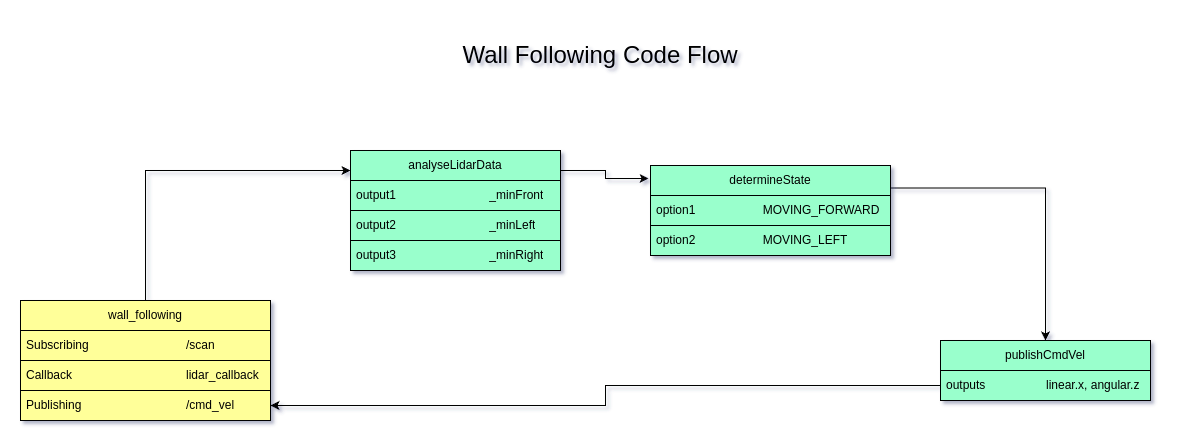

The diagram above was exported from draw.io. Its source (the exported page's mxGraphModel, read from the mxfile embedded in the PNG):
<mxGraphModel dx="2454" dy="793" grid="1" gridSize="10" guides="1" tooltips="1" connect="1" arrows="1" fold="1" page="1" pageScale="1" pageWidth="850" pageHeight="1100" math="0" shadow="0">
  <root>
    <mxCell id="0" />
    <mxCell id="1" parent="0" />
    <mxCell id="4lW1LCyTG85GatrqM2_e-1" value="&lt;font style=&quot;font-size: 24px;&quot;&gt;Wall Following Code Flow&lt;/font&gt;" style="text;html=1;align=center;verticalAlign=middle;whiteSpace=wrap;rounded=0;" vertex="1" parent="1">
      <mxGeometry x="270" y="150" width="320" height="70" as="geometry" />
    </mxCell>
    <mxCell id="4lW1LCyTG85GatrqM2_e-2" value="wall_following" style="swimlane;fontStyle=0;childLayout=stackLayout;horizontal=1;startSize=30;horizontalStack=0;resizeParent=1;resizeParentMax=0;resizeLast=0;collapsible=1;marginBottom=0;whiteSpace=wrap;html=1;strokeColor=#000000;fillColor=#FFFF99;" vertex="1" parent="1">
      <mxGeometry x="-150" y="430" width="250" height="120" as="geometry" />
    </mxCell>
    <mxCell id="4lW1LCyTG85GatrqM2_e-3" value="Subscribing&lt;span style=&quot;white-space: pre;&quot;&gt;&#09;&lt;/span&gt;&lt;span style=&quot;white-space: pre;&quot;&gt;&#09;&lt;/span&gt;&lt;span style=&quot;white-space: pre;&quot;&gt;&#09;&lt;/span&gt;&lt;span style=&quot;white-space: pre;&quot;&gt;&#09;&lt;/span&gt;/scan" style="text;strokeColor=#000000;fillColor=#FFFF99;align=left;verticalAlign=middle;spacingLeft=4;spacingRight=4;overflow=hidden;points=[[0,0.5],[1,0.5]];portConstraint=eastwest;rotatable=0;whiteSpace=wrap;html=1;" vertex="1" parent="4lW1LCyTG85GatrqM2_e-2">
      <mxGeometry y="30" width="250" height="30" as="geometry" />
    </mxCell>
    <mxCell id="4lW1LCyTG85GatrqM2_e-4" value="Callback&lt;span style=&quot;white-space: pre;&quot;&gt;&#09;&lt;/span&gt;&lt;span style=&quot;white-space: pre;&quot;&gt;&#09;&lt;/span&gt;&lt;span style=&quot;white-space: pre;&quot;&gt;&#09;&lt;/span&gt;&lt;span style=&quot;white-space: pre;&quot;&gt;&#09;&lt;/span&gt;&amp;nbsp;&lt;span style=&quot;white-space: pre;&quot;&gt;&#09;&lt;/span&gt;lidar_callback" style="text;strokeColor=#000000;fillColor=#FFFF99;align=left;verticalAlign=middle;spacingLeft=4;spacingRight=4;overflow=hidden;points=[[0,0.5],[1,0.5]];portConstraint=eastwest;rotatable=0;whiteSpace=wrap;html=1;" vertex="1" parent="4lW1LCyTG85GatrqM2_e-2">
      <mxGeometry y="60" width="250" height="30" as="geometry" />
    </mxCell>
    <mxCell id="4lW1LCyTG85GatrqM2_e-5" value="Publishing&lt;span style=&quot;white-space: pre;&quot;&gt;&#09;&lt;/span&gt;&lt;span style=&quot;white-space: pre;&quot;&gt;&#09;&lt;/span&gt;&lt;span style=&quot;white-space: pre;&quot;&gt;&#09;&lt;/span&gt;&lt;span style=&quot;white-space: pre;&quot;&gt;&#09;&lt;/span&gt;/cmd_vel" style="text;strokeColor=#000000;fillColor=#FFFF99;align=left;verticalAlign=middle;spacingLeft=4;spacingRight=4;overflow=hidden;points=[[0,0.5],[1,0.5]];portConstraint=eastwest;rotatable=0;whiteSpace=wrap;html=1;" vertex="1" parent="4lW1LCyTG85GatrqM2_e-2">
      <mxGeometry y="90" width="250" height="30" as="geometry" />
    </mxCell>
    <mxCell id="4lW1LCyTG85GatrqM2_e-6" value="analyseLidarData" style="swimlane;fontStyle=0;childLayout=stackLayout;horizontal=1;startSize=30;horizontalStack=0;resizeParent=1;resizeParentMax=0;resizeLast=0;collapsible=1;marginBottom=0;whiteSpace=wrap;html=1;strokeColor=#000000;fillColor=#99FFCC;" vertex="1" parent="1">
      <mxGeometry x="180" y="280" width="210" height="120" as="geometry" />
    </mxCell>
    <mxCell id="4lW1LCyTG85GatrqM2_e-7" value="output1&lt;span style=&quot;white-space: pre;&quot;&gt;&#09;&lt;/span&gt;&lt;span style=&quot;white-space: pre;&quot;&gt;&#09;&lt;span style=&quot;white-space: pre;&quot;&gt;&#09;&lt;span style=&quot;white-space: pre;&quot;&gt;&#09;&lt;/span&gt;&lt;/span&gt;_minFront&lt;/span&gt;" style="text;strokeColor=#000000;fillColor=#99FFCC;align=left;verticalAlign=middle;spacingLeft=4;spacingRight=4;overflow=hidden;points=[[0,0.5],[1,0.5]];portConstraint=eastwest;rotatable=0;whiteSpace=wrap;html=1;" vertex="1" parent="4lW1LCyTG85GatrqM2_e-6">
      <mxGeometry y="30" width="210" height="30" as="geometry" />
    </mxCell>
    <mxCell id="4lW1LCyTG85GatrqM2_e-8" value="output2&lt;span style=&quot;white-space: pre;&quot;&gt;&#09;&lt;/span&gt;&lt;span style=&quot;white-space: pre;&quot;&gt;&#09;&lt;/span&gt;&lt;span style=&quot;white-space: pre;&quot;&gt;&#09;&lt;/span&gt;&lt;span style=&quot;white-space: pre;&quot;&gt;&#09;&lt;/span&gt;_minLeft" style="text;strokeColor=#000000;fillColor=#99FFCC;align=left;verticalAlign=middle;spacingLeft=4;spacingRight=4;overflow=hidden;points=[[0,0.5],[1,0.5]];portConstraint=eastwest;rotatable=0;whiteSpace=wrap;html=1;" vertex="1" parent="4lW1LCyTG85GatrqM2_e-6">
      <mxGeometry y="60" width="210" height="30" as="geometry" />
    </mxCell>
    <mxCell id="4lW1LCyTG85GatrqM2_e-9" value="output3&lt;span style=&quot;white-space: pre;&quot;&gt;&#09;&lt;/span&gt;&lt;span style=&quot;white-space: pre;&quot;&gt;&#09;&lt;/span&gt;&lt;span style=&quot;white-space: pre;&quot;&gt;&#09;&lt;/span&gt;&lt;span style=&quot;white-space: pre;&quot;&gt;&#09;&lt;/span&gt;_minRight" style="text;strokeColor=#000000;fillColor=#99FFCC;align=left;verticalAlign=middle;spacingLeft=4;spacingRight=4;overflow=hidden;points=[[0,0.5],[1,0.5]];portConstraint=eastwest;rotatable=0;whiteSpace=wrap;html=1;" vertex="1" parent="4lW1LCyTG85GatrqM2_e-6">
      <mxGeometry y="90" width="210" height="30" as="geometry" />
    </mxCell>
    <mxCell id="4lW1LCyTG85GatrqM2_e-20" style="edgeStyle=orthogonalEdgeStyle;rounded=0;orthogonalLoop=1;jettySize=auto;html=1;exitX=1;exitY=0.25;exitDx=0;exitDy=0;entryX=0.5;entryY=0;entryDx=0;entryDy=0;strokeColor=#000000;fillColor=#99FFCC;" edge="1" parent="1" source="4lW1LCyTG85GatrqM2_e-10" target="4lW1LCyTG85GatrqM2_e-14">
      <mxGeometry relative="1" as="geometry" />
    </mxCell>
    <mxCell id="4lW1LCyTG85GatrqM2_e-10" value="determineState" style="swimlane;fontStyle=0;childLayout=stackLayout;horizontal=1;startSize=30;horizontalStack=0;resizeParent=1;resizeParentMax=0;resizeLast=0;collapsible=1;marginBottom=0;whiteSpace=wrap;html=1;strokeColor=#000000;fillColor=#99FFCC;" vertex="1" parent="1">
      <mxGeometry x="480" y="295" width="240" height="90" as="geometry" />
    </mxCell>
    <mxCell id="4lW1LCyTG85GatrqM2_e-11" value="option1&lt;span style=&quot;white-space: pre;&quot;&gt;&#09;&lt;/span&gt;&lt;span style=&quot;white-space: pre;&quot;&gt;&#09;&lt;/span&gt;&lt;span style=&quot;white-space: pre;&quot;&gt;&#09;&lt;/span&gt;MOVING_FORWARD" style="text;strokeColor=#000000;fillColor=#99FFCC;align=left;verticalAlign=middle;spacingLeft=4;spacingRight=4;overflow=hidden;points=[[0,0.5],[1,0.5]];portConstraint=eastwest;rotatable=0;whiteSpace=wrap;html=1;" vertex="1" parent="4lW1LCyTG85GatrqM2_e-10">
      <mxGeometry y="30" width="240" height="30" as="geometry" />
    </mxCell>
    <mxCell id="4lW1LCyTG85GatrqM2_e-12" value="option2&lt;span style=&quot;white-space: pre;&quot;&gt;&#09;&lt;/span&gt;&lt;span style=&quot;white-space: pre;&quot;&gt;&#09;&lt;/span&gt;&lt;span style=&quot;white-space: pre;&quot;&gt;&#09;&lt;/span&gt;MOVING_LEFT" style="text;strokeColor=#000000;fillColor=#99FFCC;align=left;verticalAlign=middle;spacingLeft=4;spacingRight=4;overflow=hidden;points=[[0,0.5],[1,0.5]];portConstraint=eastwest;rotatable=0;whiteSpace=wrap;html=1;" vertex="1" parent="4lW1LCyTG85GatrqM2_e-10">
      <mxGeometry y="60" width="240" height="30" as="geometry" />
    </mxCell>
    <mxCell id="4lW1LCyTG85GatrqM2_e-14" value="publishCmdVel" style="swimlane;fontStyle=0;childLayout=stackLayout;horizontal=1;startSize=30;horizontalStack=0;resizeParent=1;resizeParentMax=0;resizeLast=0;collapsible=1;marginBottom=0;whiteSpace=wrap;html=1;strokeColor=#000000;fillColor=#99FFCC;" vertex="1" parent="1">
      <mxGeometry x="770" y="470" width="210" height="60" as="geometry" />
    </mxCell>
    <mxCell id="4lW1LCyTG85GatrqM2_e-15" value="outputs&lt;span style=&quot;white-space: pre;&quot;&gt;&#09;&lt;/span&gt;&amp;nbsp; &amp;nbsp; &amp;nbsp; &amp;nbsp; &amp;nbsp; &amp;nbsp; &amp;nbsp; linear.x, angular.z" style="text;strokeColor=#000000;fillColor=#99FFCC;align=left;verticalAlign=middle;spacingLeft=4;spacingRight=4;overflow=hidden;points=[[0,0.5],[1,0.5]];portConstraint=eastwest;rotatable=0;whiteSpace=wrap;html=1;" vertex="1" parent="4lW1LCyTG85GatrqM2_e-14">
      <mxGeometry y="30" width="210" height="30" as="geometry" />
    </mxCell>
    <mxCell id="4lW1LCyTG85GatrqM2_e-18" style="edgeStyle=orthogonalEdgeStyle;rounded=0;orthogonalLoop=1;jettySize=auto;html=1;exitX=0.5;exitY=0;exitDx=0;exitDy=0;entryX=0;entryY=0.167;entryDx=0;entryDy=0;entryPerimeter=0;" edge="1" parent="1" source="4lW1LCyTG85GatrqM2_e-2" target="4lW1LCyTG85GatrqM2_e-6">
      <mxGeometry relative="1" as="geometry" />
    </mxCell>
    <mxCell id="4lW1LCyTG85GatrqM2_e-19" style="edgeStyle=orthogonalEdgeStyle;rounded=0;orthogonalLoop=1;jettySize=auto;html=1;exitX=1;exitY=0;exitDx=0;exitDy=0;entryX=-0.008;entryY=0.144;entryDx=0;entryDy=0;entryPerimeter=0;strokeColor=#000000;fillColor=#99FFCC;" edge="1" parent="1" source="4lW1LCyTG85GatrqM2_e-6" target="4lW1LCyTG85GatrqM2_e-10">
      <mxGeometry relative="1" as="geometry">
        <Array as="points">
          <mxPoint x="390" y="300" />
          <mxPoint x="435" y="300" />
          <mxPoint x="435" y="308" />
        </Array>
      </mxGeometry>
    </mxCell>
    <mxCell id="4lW1LCyTG85GatrqM2_e-21" style="edgeStyle=orthogonalEdgeStyle;rounded=0;orthogonalLoop=1;jettySize=auto;html=1;exitX=0;exitY=0.5;exitDx=0;exitDy=0;entryX=1;entryY=0.5;entryDx=0;entryDy=0;strokeColor=#000000;" edge="1" parent="1" source="4lW1LCyTG85GatrqM2_e-15" target="4lW1LCyTG85GatrqM2_e-5">
      <mxGeometry relative="1" as="geometry" />
    </mxCell>
  </root>
</mxGraphModel>